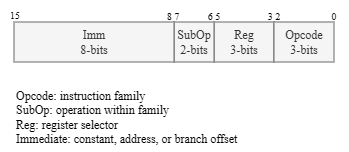

The diagram above was exported from draw.io. Its source (the exported page's mxGraphModel, read from the mxfile embedded in the PNG):
<mxGraphModel dx="673" dy="374" grid="1" gridSize="10" guides="1" tooltips="1" connect="1" arrows="1" fold="1" page="1" pageScale="1" pageWidth="850" pageHeight="1100" math="0" shadow="0">
  <root>
    <mxCell id="0" />
    <mxCell id="1" parent="0" />
    <mxCell id="aTPJRm8SqTYlYsFkm41u-42" parent="1" style="rounded=0;whiteSpace=wrap;html=1;fontFamily=Times New Roman;fontSize=12;fillColor=#f5f5f5;fontColor=#333333;strokeColor=#666666;" value="Reg&lt;div&gt;3-bits&lt;/div&gt;" vertex="1">
      <mxGeometry height="40" width="60" x="460" y="500" as="geometry" />
    </mxCell>
    <mxCell id="aTPJRm8SqTYlYsFkm41u-43" parent="1" style="rounded=0;whiteSpace=wrap;html=1;fontFamily=Times New Roman;fontSize=12;fillColor=#f5f5f5;fontColor=#333333;strokeColor=#666666;" value="Opcode&lt;div&gt;3-bits&lt;/div&gt;" vertex="1">
      <mxGeometry height="40" width="60" x="520" y="500" as="geometry" />
    </mxCell>
    <mxCell id="aTPJRm8SqTYlYsFkm41u-44" parent="1" style="rounded=0;whiteSpace=wrap;html=1;fontFamily=Times New Roman;fontSize=12;fillColor=#f5f5f5;fontColor=#333333;strokeColor=#666666;" value="SubOp&lt;div&gt;2-bits&lt;/div&gt;" vertex="1">
      <mxGeometry height="40" width="40" x="420" y="500" as="geometry" />
    </mxCell>
    <mxCell id="aTPJRm8SqTYlYsFkm41u-45" parent="1" style="rounded=0;whiteSpace=wrap;html=1;fontFamily=Times New Roman;fontSize=12;fillColor=#f5f5f5;fontColor=#333333;strokeColor=#666666;" value="Imm&lt;div&gt;8-bits&lt;/div&gt;" vertex="1">
      <mxGeometry height="40" width="160" x="260" y="500" as="geometry" />
    </mxCell>
    <mxCell id="aTPJRm8SqTYlYsFkm41u-46" parent="1" style="text;html=1;whiteSpace=wrap;strokeColor=none;fillColor=none;align=center;verticalAlign=middle;rounded=0;autosize=1;resizable=0;" value="&lt;font face=&quot;Times New Roman&quot; style=&quot;font-size: 10px;&quot;&gt;15&lt;/font&gt;" vertex="1">
      <mxGeometry height="30" width="30" x="246" y="478" as="geometry" />
    </mxCell>
    <mxCell id="aTPJRm8SqTYlYsFkm41u-47" parent="1" style="text;html=1;whiteSpace=wrap;strokeColor=none;fillColor=none;align=center;verticalAlign=middle;rounded=0;autosize=1;resizable=0;" value="&lt;font face=&quot;Times New Roman&quot; style=&quot;font-size: 10px;&quot;&gt;8 7&lt;/font&gt;" vertex="1">
      <mxGeometry height="30" width="40" x="399" y="479" as="geometry" />
    </mxCell>
    <mxCell id="aTPJRm8SqTYlYsFkm41u-48" parent="1" style="text;html=1;whiteSpace=wrap;strokeColor=none;fillColor=none;align=center;verticalAlign=middle;rounded=0;autosize=1;resizable=0;" value="&lt;font face=&quot;Times New Roman&quot; style=&quot;font-size: 10px;&quot;&gt;6 5&lt;/font&gt;" vertex="1">
      <mxGeometry height="30" width="40" x="440" y="479" as="geometry" />
    </mxCell>
    <mxCell id="aTPJRm8SqTYlYsFkm41u-49" parent="1" style="text;html=1;whiteSpace=wrap;strokeColor=none;fillColor=none;align=center;verticalAlign=middle;rounded=0;autosize=1;resizable=0;" value="&lt;font face=&quot;Times New Roman&quot;&gt;&lt;span style=&quot;font-size: 10px;&quot;&gt;3 2&lt;/span&gt;&lt;/font&gt;" vertex="1">
      <mxGeometry height="30" width="40" x="500" y="479" as="geometry" />
    </mxCell>
    <mxCell id="aTPJRm8SqTYlYsFkm41u-50" parent="1" style="text;html=1;whiteSpace=wrap;strokeColor=none;fillColor=none;align=center;verticalAlign=middle;rounded=0;autosize=1;resizable=0;" value="&lt;font face=&quot;Times New Roman&quot;&gt;&lt;span style=&quot;font-size: 10px;&quot;&gt;0&lt;/span&gt;&lt;/font&gt;" vertex="1">
      <mxGeometry height="30" width="30" x="565" y="479" as="geometry" />
    </mxCell>
    <mxCell id="aTPJRm8SqTYlYsFkm41u-51" parent="1" style="text;html=1;whiteSpace=wrap;strokeColor=none;fillColor=none;align=left;verticalAlign=middle;rounded=0;autosize=1;resizable=0;" value="&lt;font face=&quot;Times New Roman&quot;&gt;Opcode: instruction family&lt;br&gt;SubOp: operation within family&lt;br&gt;Reg: register selector&lt;br&gt;Immediate: constant, address, or branch offset&lt;/font&gt;" vertex="1">
      <mxGeometry height="70" width="240" x="260" y="560" as="geometry" />
    </mxCell>
  </root>
</mxGraphModel>